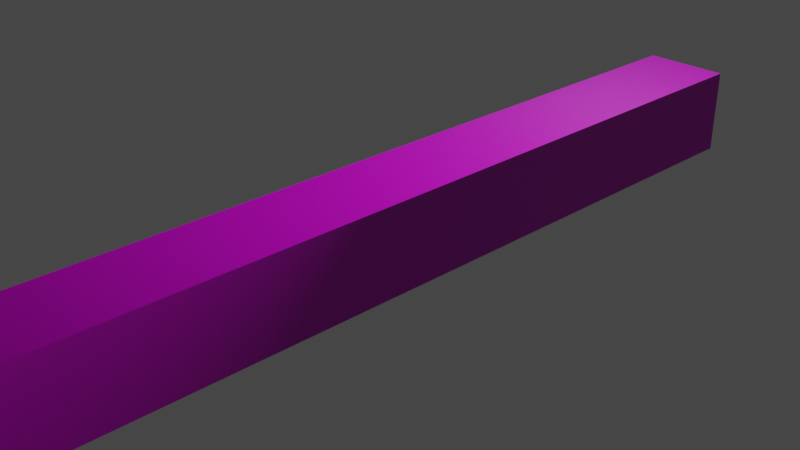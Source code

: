 # Source: tunnel.blend  (saved by Blender 2.82.7; exported with 4.5.12 LTS)
import bpy
from mathutils import Matrix  # noqa: F401  (used for matrix-valued properties, if any)

bpy.ops.wm.read_factory_settings(use_empty=True)
scene = bpy.context.scene
scene.name = 'Scene'

# ---- collections
col_collection = bpy.data.collections.new('Collection'); scene.collection.children.link(col_collection)

# ---- images (referenced by path relative to the original .blend; pixels are not part of the script)
import os
ASSET_DIR = os.environ.get("B2B_ASSET_DIR", "")  # directory of the original .blend (textures are referenced by path, not embedded)
HERE = os.path.dirname(os.path.abspath(__file__))  # packed textures are extracted next to this script under _unpacked/

def load_image(name, relpath, width, height, colorspace="sRGB"):
    """Load a texture the original file referenced (path relative to the .blend, or extracted next to this script)."""
    p = next((c for c in (os.path.join(HERE, relpath), os.path.join(ASSET_DIR, relpath)) if relpath and os.path.exists(c)), "")
    if p:
        img = bpy.data.images.load(p, check_existing=True)
        img.name = name
    else:  # same state as the original file: an image datablock whose file is absent (Cycles renders it pink)
        img = bpy.data.images.new(name, width, height)
        img.source = "FILE"
        img.filepath = "//" + (relpath or name)
    img.colorspace_settings.name = colorspace
    return img
img_bricks_jpg = load_image('bricks.jpg', 'bricks.jpg', 1024, 1024, 'sRGB')
img_bricks_normal_jpg = load_image('bricks_normal.jpg', 'bricks_normal.jpg', 1024, 1024, 'Non-Color')
img_bricks_specular_jpg = load_image('bricks_specular.jpg', 'bricks_specular.jpg', 1024, 1024, 'Non-Color')

# ---- materials (node trees are filled in below, after node groups)
mat_brickwall = bpy.data.materials.new('Brickwall')
mat_brickwall.use_transparent_shadow = False

# ---- material node trees
mat_brickwall.use_nodes = True; mat_brickwall.node_tree.nodes.clear()
_N = mat_brickwall.node_tree.nodes; _L = mat_brickwall.node_tree.links
n0 = _N.new('ShaderNodeOutputMaterial'); n0.name = 'Material Output'; n0.location = (300, 300)
n1 = _N.new('ShaderNodeBsdfPrincipled'); n1.name = 'Principled BSDF'; n1.location = (10, 300)
n1.distribution = 'GGX'
n1.subsurface_method = 'BURLEY'
n1.inputs[3].default_value = 1.45
n1.inputs[27].default_value = (0.0, 0.0, 0.0, 1.0)
n1.inputs[28].default_value = 1.0
n2 = _N.new('ShaderNodeTexImage'); n2.name = 'Image Texture'; n2.location = (-384, 292)
n2.width = 224
n2.image = img_bricks_jpg
n2.interpolation = 'Closest'
n3 = _N.new('ShaderNodeNormalMap'); n3.name = 'Normal Map'; n3.location = (-165, -328)
n4 = _N.new('ShaderNodeTexImage'); n4.name = 'Image Texture.001'; n4.location = (-509, -332)
n4.image = img_bricks_normal_jpg
n4.interpolation = 'Closest'
n5 = _N.new('ShaderNodeTexImage'); n5.name = 'Image Texture.002'; n5.location = (-399, -33)
n5.image = img_bricks_specular_jpg
_L.new(n1.outputs[0], n0.inputs[0])
_L.new(n2.outputs[0], n1.inputs[0])
_L.new(n4.outputs[0], n3.inputs[1])
_L.new(n3.outputs[0], n1.inputs[5])
_L.new(n5.outputs[0], n1.inputs[13])
n0.is_active_output = True

# ---- world
world_world = bpy.data.worlds.new('World'); scene.world = world_world
world_world.use_nodes = True; world_world.node_tree.nodes.clear()
_N = world_world.node_tree.nodes; _L = world_world.node_tree.links
n0 = _N.new('ShaderNodeOutputWorld'); n0.name = 'World Output'; n0.location = (300, 300)
n1 = _N.new('ShaderNodeBackground'); n1.name = 'Background'; n1.location = (10, 300)
n1.inputs[0].default_value = (0.05088, 0.05088, 0.05088, 1.0)
_L.new(n1.outputs[0], n0.inputs[0])
n0.is_active_output = True
world_world.color = (0.05088, 0.05088, 0.05088)
world_world.use_sun_shadow = False
world_world.sun_shadow_jitter_overblur = 0.0

# ---- cameras
cam_camera = bpy.data.cameras.new('Camera')
cam_camera.clip_end = 100.0
cam_camera.ortho_scale = 7.314

# ---- lights
light_light = bpy.data.lights.new('Light', 'POINT')
light_light.transmission_factor = 0.0
light_light.energy = 1000.0
light_light.shadow_soft_size = 0.1
light_light.shadow_maximum_resolution = 0.006
light_light.use_absolute_resolution = True

# ---- meshes
me_cube_001 = bpy.data.meshes.new('Cube.001')
me_cube_001.from_pydata([(-0.5, -5.0, -0.5), (-0.5, -5.0, 0.5), (-0.5, 5.0, -0.5), (-0.5, 5.0, 0.5), (0.5, -5.0, -0.5), (0.5, -5.0, 0.5), (0.5, 5.0, -0.5), (0.5, 5.0, 0.5)], [], [(0, 2, 3, 1), (2, 6, 7, 3), (6, 4, 5, 7), (4, 0, 1, 5), (2, 0, 4, 6), (7, 5, 1, 3)])
_uv = me_cube_001.uv_layers.new(name='UVMap')
_uv.uv.foreach_set('vector', [-6.498, 1.005, 3.494, 1.005, 3.494, 0.005343, -6.498, 0.005343, -0.003864, 1.001, 0.9953, 1.001, 0.9953, 0.002181, -0.003864, 0.002181, 0.003887, 1.005, 9.995, 1.005, 9.995, 0.005343, 0.003887, 0.005343, -0.003864, 1.003, 0.9953, 1.003, 0.9953, 0.003731, -0.003864, 0.003731, 0.9961, 6.5, 0.9961, -3.492, -0.003084, -3.492, -0.003085, 6.5, -0.003084, -3.506, -0.003083, 6.486, 0.9961, 6.486, 0.9961, -3.506])
me_cube_001.materials.append(mat_brickwall)
me_cube_001.use_remesh_fix_poles = True
me_cube_001.use_remesh_preserve_attributes = False
me_cube_001.use_mirror_vertex_groups = False
me_cube_001.update()

# ---- objects
ob_light = bpy.data.objects.new('Light', light_light)
ob_camera = bpy.data.objects.new('Camera', cam_camera)
ob_cube = bpy.data.objects.new('Cube', me_cube_001)

# ---- transforms, parenting, visibility, modifiers, constraints
ob_light.location = (4.076, 1.005, 5.904)
ob_light.rotation_euler = (0.6503, 0.05522, 1.866)
ob_light.lock_rotations_4d = False
ob_light.empty_display_type = 'ARROWS'
ob_light.color = (0.0, 0.0, 0.0, 0.0)
ob_light.lineart.crease_threshold = 0.0
ob_camera.location = (7.359, -6.926, 4.958)
ob_camera.rotation_euler = (1.109, 0.0, 0.8149)
ob_camera.lock_rotations_4d = False
ob_camera.empty_display_type = 'ARROWS'
ob_camera.color = (0.0, 0.0, 0.0, 0.0)
ob_camera.display_type = 'WIRE'
ob_camera.lineart.crease_threshold = 0.0
ob_cube.location = (0.0, 0.0, 0.0)
ob_cube.lineart.crease_threshold = 0.0

# ---- collection membership
col_collection.objects.link(ob_light)
col_collection.objects.link(ob_camera)
col_collection.objects.link(ob_cube)

# ---- scene / render settings (as saved in the file)
scene.camera = ob_camera
scene.frame_start = 1; scene.frame_end = 250; scene.frame_set(1)
scene.render.engine = 'BLENDER_EEVEE_NEXT'
scene.cycles.use_denoising = False
scene.cycles.samples = 128
scene.cycles.sampling_pattern = 'TABULATED_SOBOL'
scene.cycles.use_adaptive_sampling = False
scene.cycles.use_light_tree = False
scene.view_settings.view_transform = 'Filmic'
bpy.context.view_layer.update()
